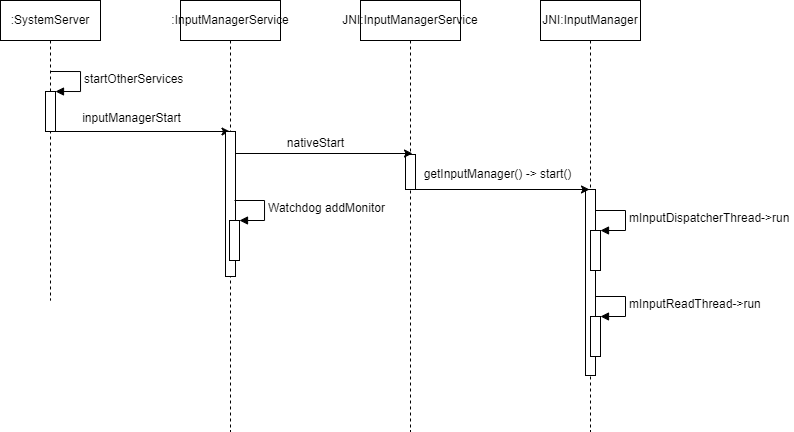

The diagram above was exported from draw.io. Its source (the exported page's mxGraphModel, read from the mxfile embedded in the PNG):
<mxGraphModel dx="813" dy="431" grid="0" gridSize="10" guides="1" tooltips="1" connect="1" arrows="1" fold="1" page="1" pageScale="1" pageWidth="827" pageHeight="1169" math="0" shadow="0">
  <root>
    <mxCell id="0" />
    <mxCell id="1" parent="0" />
    <mxCell id="ZpGoqY_BD0B-LRgMWbGS-10" value="" style="edgeStyle=orthogonalEdgeStyle;rounded=0;orthogonalLoop=1;jettySize=auto;html=1;" edge="1" parent="1">
      <mxGeometry relative="1" as="geometry">
        <mxPoint x="411.5" y="462" as="sourcePoint" />
        <mxPoint x="591.5" y="462" as="targetPoint" />
      </mxGeometry>
    </mxCell>
    <mxCell id="ZpGoqY_BD0B-LRgMWbGS-4" value=":SystemServer" style="shape=umlLifeline;perimeter=lifelinePerimeter;whiteSpace=wrap;html=1;container=1;collapsible=0;recursiveResize=0;outlineConnect=0;" vertex="1" parent="1">
      <mxGeometry x="362" y="331" width="100" height="300" as="geometry" />
    </mxCell>
    <mxCell id="ZpGoqY_BD0B-LRgMWbGS-5" value="" style="html=1;points=[];perimeter=orthogonalPerimeter;" vertex="1" parent="ZpGoqY_BD0B-LRgMWbGS-4">
      <mxGeometry x="45" y="91" width="10" height="40" as="geometry" />
    </mxCell>
    <mxCell id="ZpGoqY_BD0B-LRgMWbGS-6" value="startOtherServices" style="edgeStyle=orthogonalEdgeStyle;html=1;align=left;spacingLeft=2;endArrow=block;rounded=0;entryX=1;entryY=0;" edge="1" target="ZpGoqY_BD0B-LRgMWbGS-5" parent="ZpGoqY_BD0B-LRgMWbGS-4">
      <mxGeometry relative="1" as="geometry">
        <mxPoint x="50" y="71" as="sourcePoint" />
        <Array as="points">
          <mxPoint x="80" y="71" />
        </Array>
      </mxGeometry>
    </mxCell>
    <mxCell id="ZpGoqY_BD0B-LRgMWbGS-7" value=":InputManagerService" style="shape=umlLifeline;perimeter=lifelinePerimeter;whiteSpace=wrap;html=1;container=1;collapsible=0;recursiveResize=0;outlineConnect=0;" vertex="1" parent="1">
      <mxGeometry x="542" y="331" width="100" height="431" as="geometry" />
    </mxCell>
    <mxCell id="ZpGoqY_BD0B-LRgMWbGS-12" value="" style="html=1;points=[];perimeter=orthogonalPerimeter;" vertex="1" parent="ZpGoqY_BD0B-LRgMWbGS-7">
      <mxGeometry x="45" y="131" width="10" height="145" as="geometry" />
    </mxCell>
    <mxCell id="ZpGoqY_BD0B-LRgMWbGS-13" value="" style="html=1;points=[];perimeter=orthogonalPerimeter;" vertex="1" parent="ZpGoqY_BD0B-LRgMWbGS-7">
      <mxGeometry x="49" y="220" width="10" height="40" as="geometry" />
    </mxCell>
    <mxCell id="ZpGoqY_BD0B-LRgMWbGS-14" value="Watchdog addMonitor" style="edgeStyle=orthogonalEdgeStyle;html=1;align=left;spacingLeft=2;endArrow=block;rounded=0;entryX=1;entryY=0;" edge="1" target="ZpGoqY_BD0B-LRgMWbGS-13" parent="ZpGoqY_BD0B-LRgMWbGS-7">
      <mxGeometry relative="1" as="geometry">
        <mxPoint x="54" y="200" as="sourcePoint" />
        <Array as="points">
          <mxPoint x="84" y="200" />
        </Array>
      </mxGeometry>
    </mxCell>
    <mxCell id="ZpGoqY_BD0B-LRgMWbGS-11" value="inputManagerStart" style="text;html=1;align=center;verticalAlign=middle;resizable=0;points=[];autosize=1;strokeColor=none;fillColor=none;" vertex="1" parent="1">
      <mxGeometry x="434" y="436" width="117" height="26" as="geometry" />
    </mxCell>
    <mxCell id="ZpGoqY_BD0B-LRgMWbGS-15" value="JNI:InputManagerService" style="shape=umlLifeline;perimeter=lifelinePerimeter;whiteSpace=wrap;html=1;container=1;collapsible=0;recursiveResize=0;outlineConnect=0;" vertex="1" parent="1">
      <mxGeometry x="722" y="331" width="100" height="431" as="geometry" />
    </mxCell>
    <mxCell id="ZpGoqY_BD0B-LRgMWbGS-23" value="" style="html=1;points=[];perimeter=orthogonalPerimeter;" vertex="1" parent="ZpGoqY_BD0B-LRgMWbGS-15">
      <mxGeometry x="45" y="154" width="10" height="35" as="geometry" />
    </mxCell>
    <mxCell id="ZpGoqY_BD0B-LRgMWbGS-21" value="" style="edgeStyle=orthogonalEdgeStyle;rounded=0;orthogonalLoop=1;jettySize=auto;html=1;" edge="1" parent="1">
      <mxGeometry relative="1" as="geometry">
        <mxPoint x="597" y="484" as="sourcePoint" />
        <mxPoint x="774" y="484" as="targetPoint" />
      </mxGeometry>
    </mxCell>
    <mxCell id="ZpGoqY_BD0B-LRgMWbGS-22" value="nativeStart" style="text;html=1;align=center;verticalAlign=middle;resizable=0;points=[];autosize=1;strokeColor=none;fillColor=none;" vertex="1" parent="1">
      <mxGeometry x="639" y="461" width="75" height="26" as="geometry" />
    </mxCell>
    <mxCell id="ZpGoqY_BD0B-LRgMWbGS-24" value="JNI:InputManager" style="shape=umlLifeline;perimeter=lifelinePerimeter;whiteSpace=wrap;html=1;container=1;collapsible=0;recursiveResize=0;outlineConnect=0;" vertex="1" parent="1">
      <mxGeometry x="902" y="331" width="100" height="431" as="geometry" />
    </mxCell>
    <mxCell id="ZpGoqY_BD0B-LRgMWbGS-25" value="" style="html=1;points=[];perimeter=orthogonalPerimeter;" vertex="1" parent="ZpGoqY_BD0B-LRgMWbGS-24">
      <mxGeometry x="45" y="189" width="10" height="186" as="geometry" />
    </mxCell>
    <mxCell id="ZpGoqY_BD0B-LRgMWbGS-29" value="" style="html=1;points=[];perimeter=orthogonalPerimeter;" vertex="1" parent="ZpGoqY_BD0B-LRgMWbGS-24">
      <mxGeometry x="50" y="230" width="10" height="40" as="geometry" />
    </mxCell>
    <mxCell id="ZpGoqY_BD0B-LRgMWbGS-30" value="mInputDispatcherThread-&amp;gt;run&amp;nbsp;" style="edgeStyle=orthogonalEdgeStyle;html=1;align=left;spacingLeft=2;endArrow=block;rounded=0;entryX=1;entryY=0;" edge="1" target="ZpGoqY_BD0B-LRgMWbGS-29" parent="ZpGoqY_BD0B-LRgMWbGS-24">
      <mxGeometry relative="1" as="geometry">
        <mxPoint x="55" y="210" as="sourcePoint" />
        <Array as="points">
          <mxPoint x="85" y="210" />
        </Array>
      </mxGeometry>
    </mxCell>
    <mxCell id="ZpGoqY_BD0B-LRgMWbGS-31" value="" style="html=1;points=[];perimeter=orthogonalPerimeter;" vertex="1" parent="ZpGoqY_BD0B-LRgMWbGS-24">
      <mxGeometry x="50" y="316" width="10" height="40" as="geometry" />
    </mxCell>
    <mxCell id="ZpGoqY_BD0B-LRgMWbGS-32" value="mInputReadThread-&amp;gt;run" style="edgeStyle=orthogonalEdgeStyle;html=1;align=left;spacingLeft=2;endArrow=block;rounded=0;entryX=1;entryY=0;" edge="1" target="ZpGoqY_BD0B-LRgMWbGS-31" parent="ZpGoqY_BD0B-LRgMWbGS-24">
      <mxGeometry relative="1" as="geometry">
        <mxPoint x="55" y="296" as="sourcePoint" />
        <Array as="points">
          <mxPoint x="85" y="296" />
        </Array>
      </mxGeometry>
    </mxCell>
    <mxCell id="ZpGoqY_BD0B-LRgMWbGS-27" value="" style="edgeStyle=orthogonalEdgeStyle;rounded=0;orthogonalLoop=1;jettySize=auto;html=1;" edge="1" parent="1">
      <mxGeometry relative="1" as="geometry">
        <mxPoint x="774" y="520" as="sourcePoint" />
        <mxPoint x="951" y="520" as="targetPoint" />
      </mxGeometry>
    </mxCell>
    <mxCell id="ZpGoqY_BD0B-LRgMWbGS-28" value="getInputManager() -&amp;gt; start()" style="text;html=1;align=center;verticalAlign=middle;resizable=0;points=[];autosize=1;strokeColor=none;fillColor=none;" vertex="1" parent="1">
      <mxGeometry x="776" y="492" width="166" height="26" as="geometry" />
    </mxCell>
  </root>
</mxGraphModel>